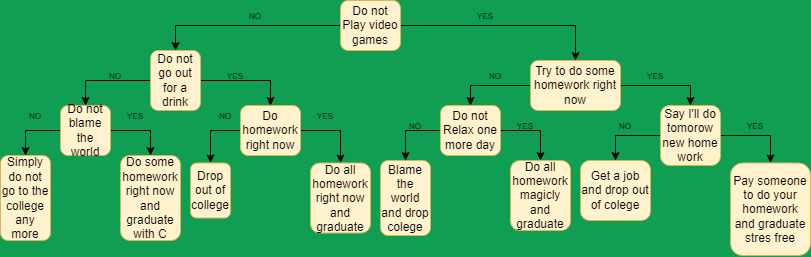

The diagram above was exported from draw.io. Its source (the exported page's mxGraphModel, read from the mxfile embedded in the PNG):
<mxGraphModel dx="909" dy="469" grid="1" gridSize="10" guides="1" tooltips="1" connect="1" arrows="1" fold="1" page="1" pageScale="1" pageWidth="850" pageHeight="1100" background="#109e52" math="0" shadow="0">
  <root>
    <mxCell id="0" />
    <mxCell id="1" parent="0" />
    <mxCell id="mSEW2nyXxb9_CpDNTlMY-78" style="edgeStyle=orthogonalEdgeStyle;rounded=0;orthogonalLoop=1;jettySize=auto;html=1;entryX=0.5;entryY=0;entryDx=0;entryDy=0;fontSize=8;" edge="1" parent="1" source="MpbblkfLo1auq56Yk11R-3" target="MpbblkfLo1auq56Yk11R-9">
      <mxGeometry relative="1" as="geometry" />
    </mxCell>
    <mxCell id="mSEW2nyXxb9_CpDNTlMY-79" style="edgeStyle=orthogonalEdgeStyle;rounded=0;orthogonalLoop=1;jettySize=auto;html=1;entryX=0.5;entryY=0;entryDx=0;entryDy=0;fontSize=8;" edge="1" parent="1" source="MpbblkfLo1auq56Yk11R-3" target="mSEW2nyXxb9_CpDNTlMY-25">
      <mxGeometry relative="1" as="geometry" />
    </mxCell>
    <mxCell id="MpbblkfLo1auq56Yk11R-3" value="Do not Play video games" style="rounded=1;whiteSpace=wrap;html=1;fillColor=#fff2cc;strokeColor=#d6b656;" parent="1" vertex="1">
      <mxGeometry x="370" y="170" width="60" height="50" as="geometry" />
    </mxCell>
    <mxCell id="MpbblkfLo1auq56Yk11R-6" value="&lt;font style=&quot;font-size: 8px;&quot;&gt;NO&lt;/font&gt;" style="text;html=1;strokeColor=none;fillColor=none;align=center;verticalAlign=middle;whiteSpace=wrap;rounded=0;" parent="1" vertex="1">
      <mxGeometry x="270" y="180" width="30" height="10" as="geometry" />
    </mxCell>
    <mxCell id="rZQOkRgN2UpDCG-FOLJ0-29" style="edgeStyle=orthogonalEdgeStyle;rounded=0;orthogonalLoop=1;jettySize=auto;html=1;entryX=0.5;entryY=0;entryDx=0;entryDy=0;" parent="1" source="MpbblkfLo1auq56Yk11R-9" target="rZQOkRgN2UpDCG-FOLJ0-27" edge="1">
      <mxGeometry relative="1" as="geometry" />
    </mxCell>
    <mxCell id="mSEW2nyXxb9_CpDNTlMY-6" style="edgeStyle=orthogonalEdgeStyle;rounded=0;orthogonalLoop=1;jettySize=auto;html=1;entryX=0.5;entryY=0;entryDx=0;entryDy=0;" edge="1" parent="1" source="MpbblkfLo1auq56Yk11R-9" target="mSEW2nyXxb9_CpDNTlMY-5">
      <mxGeometry relative="1" as="geometry" />
    </mxCell>
    <mxCell id="MpbblkfLo1auq56Yk11R-9" value="Do not go out for a drink" style="rounded=1;whiteSpace=wrap;html=1;fillColor=#fff2cc;strokeColor=#d6b656;" parent="1" vertex="1">
      <mxGeometry x="180" y="220" width="50" height="60" as="geometry" />
    </mxCell>
    <mxCell id="mSEW2nyXxb9_CpDNTlMY-23" style="edgeStyle=orthogonalEdgeStyle;rounded=0;orthogonalLoop=1;jettySize=auto;html=1;entryX=0.5;entryY=0;entryDx=0;entryDy=0;" edge="1" parent="1" source="rZQOkRgN2UpDCG-FOLJ0-5" target="rZQOkRgN2UpDCG-FOLJ0-40">
      <mxGeometry relative="1" as="geometry" />
    </mxCell>
    <mxCell id="mSEW2nyXxb9_CpDNTlMY-24" style="edgeStyle=orthogonalEdgeStyle;rounded=0;orthogonalLoop=1;jettySize=auto;html=1;entryX=0.5;entryY=0;entryDx=0;entryDy=0;" edge="1" parent="1" source="rZQOkRgN2UpDCG-FOLJ0-5" target="mSEW2nyXxb9_CpDNTlMY-22">
      <mxGeometry relative="1" as="geometry" />
    </mxCell>
    <mxCell id="rZQOkRgN2UpDCG-FOLJ0-5" value="Say I'll do tomorow new home work" style="rounded=1;whiteSpace=wrap;html=1;fillColor=#fff2cc;strokeColor=#d6b656;" parent="1" vertex="1">
      <mxGeometry x="690" y="275" width="60" height="60" as="geometry" />
    </mxCell>
    <mxCell id="rZQOkRgN2UpDCG-FOLJ0-11" value="Simply do not go to the college any more" style="rounded=1;whiteSpace=wrap;html=1;fillColor=#fff2cc;strokeColor=#d6b656;" parent="1" vertex="1">
      <mxGeometry x="30" y="325" width="50" height="85" as="geometry" />
    </mxCell>
    <mxCell id="rZQOkRgN2UpDCG-FOLJ0-30" style="edgeStyle=orthogonalEdgeStyle;rounded=0;orthogonalLoop=1;jettySize=auto;html=1;entryX=0.5;entryY=0;entryDx=0;entryDy=0;" parent="1" source="rZQOkRgN2UpDCG-FOLJ0-27" target="rZQOkRgN2UpDCG-FOLJ0-11" edge="1">
      <mxGeometry relative="1" as="geometry" />
    </mxCell>
    <mxCell id="mSEW2nyXxb9_CpDNTlMY-13" style="edgeStyle=orthogonalEdgeStyle;rounded=0;orthogonalLoop=1;jettySize=auto;html=1;entryX=0.5;entryY=0;entryDx=0;entryDy=0;" edge="1" parent="1" source="rZQOkRgN2UpDCG-FOLJ0-27" target="mSEW2nyXxb9_CpDNTlMY-12">
      <mxGeometry relative="1" as="geometry" />
    </mxCell>
    <mxCell id="rZQOkRgN2UpDCG-FOLJ0-27" value="Do not blame the world" style="rounded=1;whiteSpace=wrap;html=1;fillColor=#fff2cc;strokeColor=#d6b656;" parent="1" vertex="1">
      <mxGeometry x="90" y="275" width="50" height="50" as="geometry" />
    </mxCell>
    <mxCell id="rZQOkRgN2UpDCG-FOLJ0-40" value="Get a job and drop out of colege" style="rounded=1;whiteSpace=wrap;html=1;fillColor=#fff2cc;strokeColor=#d6b656;" parent="1" vertex="1">
      <mxGeometry x="610" y="330" width="70" height="60" as="geometry" />
    </mxCell>
    <mxCell id="mSEW2nyXxb9_CpDNTlMY-11" style="edgeStyle=orthogonalEdgeStyle;rounded=0;orthogonalLoop=1;jettySize=auto;html=1;entryX=0.5;entryY=0;entryDx=0;entryDy=0;" edge="1" parent="1" source="mSEW2nyXxb9_CpDNTlMY-3" target="mSEW2nyXxb9_CpDNTlMY-10">
      <mxGeometry relative="1" as="geometry" />
    </mxCell>
    <mxCell id="mSEW2nyXxb9_CpDNTlMY-21" style="edgeStyle=orthogonalEdgeStyle;rounded=0;orthogonalLoop=1;jettySize=auto;html=1;entryX=0.5;entryY=0;entryDx=0;entryDy=0;" edge="1" parent="1" source="mSEW2nyXxb9_CpDNTlMY-3" target="mSEW2nyXxb9_CpDNTlMY-19">
      <mxGeometry relative="1" as="geometry" />
    </mxCell>
    <mxCell id="mSEW2nyXxb9_CpDNTlMY-3" value="Do not Relax one more day" style="rounded=1;whiteSpace=wrap;html=1;fillColor=#fff2cc;strokeColor=#d6b656;" vertex="1" parent="1">
      <mxGeometry x="470" y="275" width="60" height="50" as="geometry" />
    </mxCell>
    <mxCell id="mSEW2nyXxb9_CpDNTlMY-15" style="edgeStyle=orthogonalEdgeStyle;rounded=0;orthogonalLoop=1;jettySize=auto;html=1;entryX=0.5;entryY=0;entryDx=0;entryDy=0;" edge="1" parent="1" source="mSEW2nyXxb9_CpDNTlMY-5" target="mSEW2nyXxb9_CpDNTlMY-14">
      <mxGeometry relative="1" as="geometry" />
    </mxCell>
    <mxCell id="mSEW2nyXxb9_CpDNTlMY-17" style="edgeStyle=orthogonalEdgeStyle;rounded=0;orthogonalLoop=1;jettySize=auto;html=1;entryX=0.5;entryY=0;entryDx=0;entryDy=0;" edge="1" parent="1" source="mSEW2nyXxb9_CpDNTlMY-5" target="mSEW2nyXxb9_CpDNTlMY-16">
      <mxGeometry relative="1" as="geometry" />
    </mxCell>
    <mxCell id="mSEW2nyXxb9_CpDNTlMY-5" value="Do homework right now" style="rounded=1;whiteSpace=wrap;html=1;fillColor=#fff2cc;strokeColor=#d6b656;" vertex="1" parent="1">
      <mxGeometry x="270" y="275" width="60" height="50" as="geometry" />
    </mxCell>
    <mxCell id="mSEW2nyXxb9_CpDNTlMY-10" value="Blame the world and drop colege" style="rounded=1;whiteSpace=wrap;html=1;fillColor=#fff2cc;strokeColor=#d6b656;" vertex="1" parent="1">
      <mxGeometry x="410" y="330" width="50" height="75" as="geometry" />
    </mxCell>
    <mxCell id="mSEW2nyXxb9_CpDNTlMY-12" value="Do some homework right now and graduate with C" style="rounded=1;whiteSpace=wrap;html=1;fillColor=#fff2cc;strokeColor=#d6b656;" vertex="1" parent="1">
      <mxGeometry x="150" y="325" width="60" height="85" as="geometry" />
    </mxCell>
    <mxCell id="mSEW2nyXxb9_CpDNTlMY-14" value="Do all homework right now and graduate" style="rounded=1;whiteSpace=wrap;html=1;fillColor=#fff2cc;strokeColor=#d6b656;" vertex="1" parent="1">
      <mxGeometry x="340" y="332.5" width="60" height="70" as="geometry" />
    </mxCell>
    <mxCell id="mSEW2nyXxb9_CpDNTlMY-16" value="Drop out of college" style="rounded=1;whiteSpace=wrap;html=1;fillColor=#fff2cc;strokeColor=#d6b656;" vertex="1" parent="1">
      <mxGeometry x="220" y="332.5" width="40" height="55" as="geometry" />
    </mxCell>
    <mxCell id="mSEW2nyXxb9_CpDNTlMY-19" value="Do all homework magicly and graduate" style="rounded=1;whiteSpace=wrap;html=1;fillColor=#fff2cc;strokeColor=#d6b656;" vertex="1" parent="1">
      <mxGeometry x="540" y="330" width="60" height="70" as="geometry" />
    </mxCell>
    <mxCell id="mSEW2nyXxb9_CpDNTlMY-22" value="Pay someone to do your homework and graduate stres free" style="rounded=1;whiteSpace=wrap;html=1;fillColor=#fff2cc;strokeColor=#d6b656;" vertex="1" parent="1">
      <mxGeometry x="760" y="332.5" width="80" height="92.5" as="geometry" />
    </mxCell>
    <mxCell id="mSEW2nyXxb9_CpDNTlMY-27" style="edgeStyle=orthogonalEdgeStyle;rounded=0;orthogonalLoop=1;jettySize=auto;html=1;entryX=0.5;entryY=0;entryDx=0;entryDy=0;" edge="1" parent="1" source="mSEW2nyXxb9_CpDNTlMY-25" target="mSEW2nyXxb9_CpDNTlMY-3">
      <mxGeometry relative="1" as="geometry" />
    </mxCell>
    <mxCell id="mSEW2nyXxb9_CpDNTlMY-67" style="edgeStyle=orthogonalEdgeStyle;rounded=0;orthogonalLoop=1;jettySize=auto;html=1;entryX=0.5;entryY=0;entryDx=0;entryDy=0;fontSize=8;" edge="1" parent="1" source="mSEW2nyXxb9_CpDNTlMY-25" target="rZQOkRgN2UpDCG-FOLJ0-5">
      <mxGeometry relative="1" as="geometry" />
    </mxCell>
    <mxCell id="mSEW2nyXxb9_CpDNTlMY-25" value="Try to do some homework right now" style="rounded=1;whiteSpace=wrap;html=1;fillColor=#fff2cc;strokeColor=#d6b656;" vertex="1" parent="1">
      <mxGeometry x="560" y="230" width="90" height="50" as="geometry" />
    </mxCell>
    <mxCell id="mSEW2nyXxb9_CpDNTlMY-59" value="&lt;font style=&quot;font-size: 8px;&quot;&gt;YES&lt;/font&gt;" style="text;html=1;strokeColor=none;fillColor=none;align=center;verticalAlign=middle;whiteSpace=wrap;rounded=0;" vertex="1" parent="1">
      <mxGeometry x="500" y="180" width="30" height="10" as="geometry" />
    </mxCell>
    <mxCell id="mSEW2nyXxb9_CpDNTlMY-60" value="&lt;font style=&quot;font-size: 8px;&quot;&gt;YES&lt;/font&gt;" style="text;html=1;strokeColor=none;fillColor=none;align=center;verticalAlign=middle;whiteSpace=wrap;rounded=0;" vertex="1" parent="1">
      <mxGeometry x="340" y="280" width="30" height="10" as="geometry" />
    </mxCell>
    <mxCell id="mSEW2nyXxb9_CpDNTlMY-61" value="&lt;font style=&quot;font-size: 8px;&quot;&gt;YES&lt;/font&gt;" style="text;html=1;strokeColor=none;fillColor=none;align=center;verticalAlign=middle;whiteSpace=wrap;rounded=0;" vertex="1" parent="1">
      <mxGeometry x="150" y="280" width="30" height="10" as="geometry" />
    </mxCell>
    <mxCell id="mSEW2nyXxb9_CpDNTlMY-62" value="&lt;font style=&quot;font-size: 8px;&quot;&gt;YES&lt;/font&gt;" style="text;html=1;strokeColor=none;fillColor=none;align=center;verticalAlign=middle;whiteSpace=wrap;rounded=0;" vertex="1" parent="1">
      <mxGeometry x="670" y="240" width="30" height="10" as="geometry" />
    </mxCell>
    <mxCell id="mSEW2nyXxb9_CpDNTlMY-63" value="&lt;font style=&quot;font-size: 8px;&quot;&gt;YES&lt;/font&gt;" style="text;html=1;strokeColor=none;fillColor=none;align=center;verticalAlign=middle;whiteSpace=wrap;rounded=0;" vertex="1" parent="1">
      <mxGeometry x="250" y="240" width="30" height="10" as="geometry" />
    </mxCell>
    <mxCell id="mSEW2nyXxb9_CpDNTlMY-64" value="&lt;font style=&quot;font-size: 8px;&quot;&gt;YES&lt;/font&gt;" style="text;html=1;strokeColor=none;fillColor=none;align=center;verticalAlign=middle;whiteSpace=wrap;rounded=0;" vertex="1" parent="1">
      <mxGeometry x="540" y="290" width="30" height="10" as="geometry" />
    </mxCell>
    <mxCell id="mSEW2nyXxb9_CpDNTlMY-65" value="&lt;font style=&quot;font-size: 8px;&quot;&gt;YES&lt;/font&gt;" style="text;html=1;strokeColor=none;fillColor=none;align=center;verticalAlign=middle;whiteSpace=wrap;rounded=0;" vertex="1" parent="1">
      <mxGeometry x="770" y="290" width="30" height="10" as="geometry" />
    </mxCell>
    <mxCell id="mSEW2nyXxb9_CpDNTlMY-68" value="&lt;font style=&quot;font-size: 8px;&quot;&gt;NO&lt;/font&gt;" style="text;html=1;strokeColor=none;fillColor=none;align=center;verticalAlign=middle;whiteSpace=wrap;rounded=0;" vertex="1" parent="1">
      <mxGeometry x="240" y="280" width="30" height="10" as="geometry" />
    </mxCell>
    <mxCell id="mSEW2nyXxb9_CpDNTlMY-69" value="&lt;font style=&quot;font-size: 8px;&quot;&gt;NO&lt;/font&gt;" style="text;html=1;strokeColor=none;fillColor=none;align=center;verticalAlign=middle;whiteSpace=wrap;rounded=0;" vertex="1" parent="1">
      <mxGeometry x="50" y="280" width="30" height="10" as="geometry" />
    </mxCell>
    <mxCell id="mSEW2nyXxb9_CpDNTlMY-70" value="&lt;font style=&quot;font-size: 8px;&quot;&gt;NO&lt;/font&gt;" style="text;html=1;strokeColor=none;fillColor=none;align=center;verticalAlign=middle;whiteSpace=wrap;rounded=0;" vertex="1" parent="1">
      <mxGeometry x="130" y="240" width="30" height="10" as="geometry" />
    </mxCell>
    <mxCell id="mSEW2nyXxb9_CpDNTlMY-71" value="&lt;font style=&quot;font-size: 8px;&quot;&gt;NO&lt;/font&gt;" style="text;html=1;strokeColor=none;fillColor=none;align=center;verticalAlign=middle;whiteSpace=wrap;rounded=0;" vertex="1" parent="1">
      <mxGeometry x="430" y="290" width="30" height="10" as="geometry" />
    </mxCell>
    <mxCell id="mSEW2nyXxb9_CpDNTlMY-72" value="&lt;font style=&quot;font-size: 8px;&quot;&gt;NO&lt;/font&gt;" style="text;html=1;strokeColor=none;fillColor=none;align=center;verticalAlign=middle;whiteSpace=wrap;rounded=0;" vertex="1" parent="1">
      <mxGeometry x="640" y="290" width="30" height="10" as="geometry" />
    </mxCell>
    <mxCell id="mSEW2nyXxb9_CpDNTlMY-73" value="&lt;font style=&quot;font-size: 8px;&quot;&gt;NO&lt;/font&gt;" style="text;html=1;strokeColor=none;fillColor=none;align=center;verticalAlign=middle;whiteSpace=wrap;rounded=0;" vertex="1" parent="1">
      <mxGeometry x="510" y="240" width="30" height="10" as="geometry" />
    </mxCell>
  </root>
</mxGraphModel>